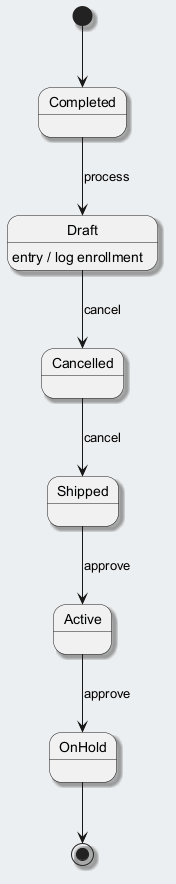

The diagram above was rendered by PlantUML. Its source (embedded in the PNG):
@startuml
skinparam backgroundColor #ECEFF1
skinparam classBackgroundColor #FFFFFF
skinparam classBorderColor #455A64
skinparam shadowing true
[*] --> Completed
Completed --> Draft : process
Draft --> Cancelled : cancel
Draft : entry / log enrollment
Cancelled --> Shipped : cancel
Shipped --> Active : approve
Active --> OnHold : approve
OnHold --> [*]
@enduml